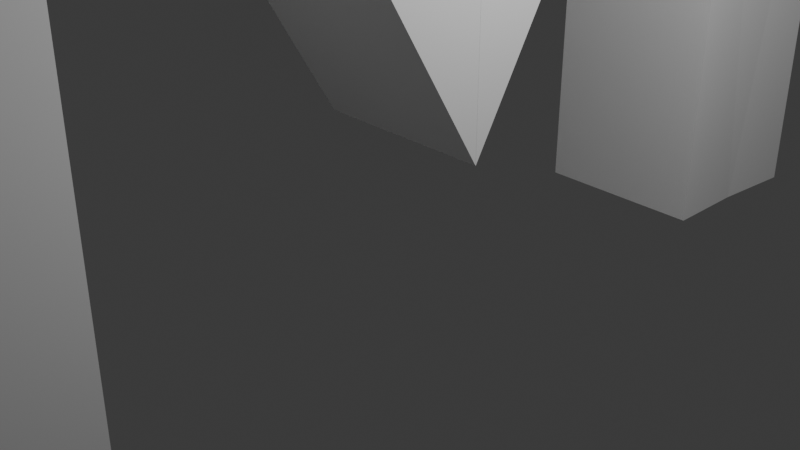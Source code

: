 # Source: M.blend  (saved by Blender 4.5.90; exported with 4.5.12 LTS)
import bpy
from mathutils import Matrix  # noqa: F401  (used for matrix-valued properties, if any)

bpy.ops.wm.read_factory_settings(use_empty=True)
scene = bpy.context.scene
scene.name = 'Scene'

# ---- collections
col_collection = bpy.data.collections.new('Collection'); scene.collection.children.link(col_collection)

# ---- materials (node trees are filled in below, after node groups)
mat_material = bpy.data.materials.new('Material')
mat_material.alpha_threshold = 0.0
mat_material.roughness = 0.5
mat_material.line_color = (0.0, 0.0, 0.0, 1.0)

# ---- material node trees
mat_material.use_nodes = True; mat_material.node_tree.nodes.clear()
_N = mat_material.node_tree.nodes; _L = mat_material.node_tree.links
n0 = _N.new('ShaderNodeOutputMaterial'); n0.name = 'Material Output'; n0.location = (200, 100)
n1 = _N.new('ShaderNodeBsdfPrincipled'); n1.name = 'Principled BSDF'; n1.location = (-200, 100)
n1.inputs[3].default_value = 1.45
_L.new(n1.outputs[0], n0.inputs[0])
n0.is_active_output = True

# ---- world
world_world = bpy.data.worlds.new('World'); scene.world = world_world
world_world.use_nodes = True; world_world.node_tree.nodes.clear()
_N = world_world.node_tree.nodes; _L = world_world.node_tree.links
n0 = _N.new('ShaderNodeOutputWorld'); n0.name = 'World Output'; n0.location = (200, 100)
n1 = _N.new('ShaderNodeBackground'); n1.name = 'Background'; n1.location = (-200, 100)
n1.inputs[0].default_value = (0.05088, 0.05088, 0.05088, 1.0)
_L.new(n1.outputs[0], n0.inputs[0])
n0.is_active_output = True
world_world.color = (0.05088, 0.05088, 0.05088)
world_world.sun_shadow_jitter_overblur = 0.0

# ---- cameras
cam_camera = bpy.data.cameras.new('Camera')
cam_camera.clip_end = 100.0
cam_camera.ortho_scale = 7.314

# ---- lights
light_light = bpy.data.lights.new('Light', 'POINT')
light_light.energy = 1000.0
light_light.shadow_soft_size = 0.1

# ---- meshes
me_cube = bpy.data.meshes.new('Cube')
me_cube.from_pydata([(0.9206, -3.769, 11.64), (0.9206, -3.867, -1.0), (0.9206, -5.842, 11.64), (1.0, -5.842, -1.0), (-1.079, -3.769, 11.64), (-1.079, -3.867, -1.0), (-1.079, -5.842, 11.64), (-1.0, -5.842, -1.0), (-1.079, -4.855, -1.0), (-0.07944, -3.867, -1.0), (0.9206, -3.867, 7.433), (-1.079, -5.842, 7.433), (1.0, -5.842, 7.433), (-1.079, -3.867, 7.433), (-0.07944, -5.842, 11.64), (0.0, -5.842, -1.0), (-0.07944, -3.769, 11.64), (0.9206, -4.855, -1.0), (-0.07944, -3.867, 7.433), (-0.07944, -4.855, -1.0), (-0.07944, -5.842, 7.433), (0.02307, -0.0007684, 4.13), (1.023, -0.0007684, 4.13), (1.023, -0.0007684, 0.9048), (-0.9769, -0.0007684, 4.13), (-0.9769, -0.0007684, 0.9048), (0.02307, -0.0007684, 0.9048)], [], [(20, 14, 6, 11), (7, 11, 13, 5, 8), (19, 17, 3, 15), (0, 10, 23, 22), (9, 18, 10, 1), (5, 13, 18, 9), (18, 13, 25, 26), (10, 0, 2, 12), (8, 19, 15, 7), (5, 9, 19, 8), (9, 1, 17, 19), (15, 20, 11, 7), (3, 12, 20, 15), (12, 2, 14, 20), (16, 4, 6, 14, 2, 0), (1, 10, 12, 3, 17), (11, 6, 4, 13), (26, 21, 22, 23), (25, 24, 21, 26), (16, 0, 22, 21), (13, 4, 24, 25), (10, 18, 26, 23), (4, 16, 21, 24)])
_uv = me_cube.uv_layers.new(name='UVMap')
_uv.uv.foreach_set('vector', [0.5, 0.875, 0.625, 0.875, 0.625, 1.0, 0.5, 1.0, 0.375, 0.0, 0.5, 0.0, 0.5, 0.25, 0.375, 0.25, 0.375, 0.125, 0.25, 0.625, 0.375, 0.625, 0.375, 0.75, 0.25, 0.75, 0.625, 0.5, 0.5, 0.5, 0.5, 0.5, 0.625, 0.5, 0.375, 0.375, 0.5, 0.375, 0.5, 0.5, 0.375, 0.5, 0.375, 0.25, 0.5, 0.25, 0.5, 0.375, 0.375, 0.375, 0.5, 0.375, 0.5, 0.25, 0.5, 0.25, 0.5, 0.375, 0.5, 0.5, 0.625, 0.5, 0.625, 0.75, 0.5, 0.75, 0.125, 0.625, 0.25, 0.625, 0.25, 0.75, 0.125, 0.75, 0.125, 0.5, 0.25, 0.5, 0.25, 0.625, 0.125, 0.625, 0.25, 0.5, 0.375, 0.5, 0.375, 0.625, 0.25, 0.625, 0.375, 0.875, 0.5, 0.875, 0.5, 1.0, 0.375, 1.0, 0.375, 0.75, 0.5, 0.75, 0.5, 0.875, 0.375, 0.875, 0.5, 0.75, 0.625, 0.75, 0.625, 0.875, 0.5, 0.875, 0.75, 0.5, 0.875, 0.5, 0.875, 0.75, 0.75, 0.75, 0.625, 0.75, 0.625, 0.5, 0.375, 0.5, 0.5, 0.5, 0.5, 0.75, 0.375, 0.75, 0.375, 0.625, 0.5, 0.0, 0.625, 0.0, 0.625, 0.25, 0.5, 0.25, 0.5, 0.375, 0.625, 0.375, 0.625, 0.5, 0.5, 0.5, 0.5, 0.25, 0.625, 0.25, 0.625, 0.375, 0.5, 0.375, 0.75, 0.5, 0.625, 0.5, 0.625, 0.5, 0.75, 0.5, 0.5, 0.25, 0.625, 0.25, 0.625, 0.25, 0.5, 0.25, 0.5, 0.5, 0.5, 0.375, 0.5, 0.375, 0.5, 0.5, 0.875, 0.5, 0.75, 0.5, 0.75, 0.5, 0.875, 0.5])
me_cube.materials.append(mat_material)
me_cube.use_mirror_vertex_groups = False
me_cube.update()

# ---- objects
ob_cube = bpy.data.objects.new('Cube', me_cube)
ob_light = bpy.data.objects.new('Light', light_light)
ob_camera = bpy.data.objects.new('Camera', cam_camera)

# ---- transforms, parenting, visibility, modifiers, constraints
ob_cube.location = (0.0, 0.0, 0.0)
ob_cube.lock_rotations_4d = False
ob_cube.empty_display_type = 'ARROWS'
ob_cube.lineart.crease_threshold = 0.0
_m = ob_cube.modifiers.new('Mirror', 'MIRROR')
_m.use_axis = (False, True, False)
ob_light.location = (4.076, 1.005, 5.904)
ob_light.rotation_euler = (0.6503, 0.05522, 1.866)
ob_light.lock_rotations_4d = False
ob_light.empty_display_type = 'ARROWS'
ob_light.color = (0.0, 0.0, 0.0, 0.0)
ob_light.lineart.crease_threshold = 0.0
ob_camera.location = (7.359, -6.926, 4.958)
ob_camera.rotation_euler = (1.109, 0.0, 0.8149)
ob_camera.lock_rotations_4d = False
ob_camera.empty_display_type = 'ARROWS'
ob_camera.color = (0.0, 0.0, 0.0, 0.0)
ob_camera.display_type = 'WIRE'
ob_camera.lineart.crease_threshold = 0.0

# ---- collection membership
col_collection.objects.link(ob_cube)
col_collection.objects.link(ob_light)
col_collection.objects.link(ob_camera)

# ---- scene / render settings (as saved in the file)
scene.camera = ob_camera
scene.frame_start = 1; scene.frame_end = 250; scene.frame_set(1)
scene.render.engine = 'BLENDER_EEVEE_NEXT'
bpy.context.view_layer.update()
